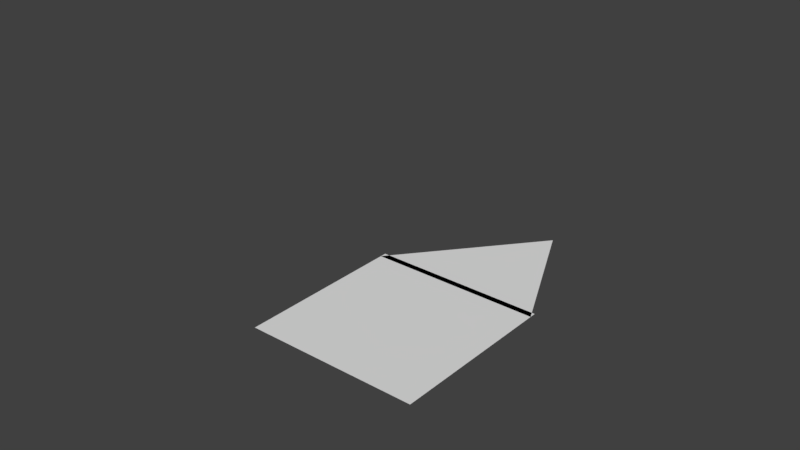 # Source: starwars.blend  (saved by Blender 2.79.0; exported with 4.5.12 LTS)
import bpy
from mathutils import Matrix  # noqa: F401  (used for matrix-valued properties, if any)

bpy.ops.wm.read_factory_settings(use_empty=True)
scene = bpy.context.scene
scene.name = 'Scene'

# ---- collections
col_collection_1 = bpy.data.collections.new('Collection 1'); scene.collection.children.link(col_collection_1)
col_collection_2 = bpy.data.collections.new('Collection 2'); scene.collection.children.link(col_collection_2)
col_collection_2.hide_render = True
col_collection_2.hide_viewport = True
col_collection_3 = bpy.data.collections.new('Collection 3'); scene.collection.children.link(col_collection_3)
col_collection_3.hide_render = True
col_collection_3.hide_viewport = True
col_collection_4 = bpy.data.collections.new('Collection 4'); scene.collection.children.link(col_collection_4)
col_collection_4.hide_render = True
col_collection_4.hide_viewport = True
col_collection_5 = bpy.data.collections.new('Collection 5'); scene.collection.children.link(col_collection_5)
col_collection_5.hide_render = True
col_collection_5.hide_viewport = True
col_collection_11 = bpy.data.collections.new('Collection 11'); scene.collection.children.link(col_collection_11)
col_collection_11.hide_render = True
col_collection_11.hide_viewport = True

# ---- world
world_world = bpy.data.worlds.new('World'); scene.world = world_world
world_world.color = (0.05088, 0.05088, 0.05088)
world_world.use_sun_shadow = False
world_world.sun_shadow_jitter_overblur = 0.0
world_world.cycles.sampling_method = 'MANUAL'

# ---- meshes
me_mymeshnamesquare_001 = bpy.data.meshes.new('mymeshnamesquare.001')
me_mymeshnamesquare_001.from_pydata([(0.0, 0.0, 0.0), (4.154, 0.0, 0.0), (2.631, 3.215, 0.0), (0.0, -4.0, 0.0), (4.154, -4.0, 0.0), (4.154, 0.1545, 0.0), (0.0, 0.1545, 0.0)], [], [(0, 1, 2), (3, 4, 5, 6)])
me_mymeshnamesquare_001.use_remesh_preserve_volume = False
me_mymeshnamesquare_001.use_remesh_preserve_attributes = False
me_mymeshnamesquare_001.use_mirror_vertex_groups = False
me_mymeshnamesquare_001.update()
me_cube_003 = bpy.data.meshes.new('Cube.003')
me_cube_003.from_pydata([(-1.0, -1.0, -1.0), (-1.0, -1.0, 1.0), (-1.0, 1.0, -1.0), (-1.0, 1.0, 1.0), (1.0, -1.0, -1.0), (1.0, -1.0, 1.0), (1.0, 1.0, -1.0), (1.0, 1.0, 1.0), (3.0, 1.0, 1.0), (3.0, 1.0, -1.0), (3.0, -1.0, -1.0), (3.0, -1.0, 1.0), (-3.0, 1.0, -1.0), (-3.0, -1.0, -1.0), (-3.0, -1.0, 1.0), (-3.0, 1.0, 1.0), (-1.0, -1.0, 3.0), (-1.0, 1.0, 3.0), (1.0, 1.0, 3.0), (1.0, -1.0, 3.0), (3.0, 1.0, 3.0), (3.0, -1.0, 3.0), (-3.0, -1.0, 3.0), (-3.0, 1.0, 3.0), (-1.0, 2.0, 1.0), (-1.0, 2.0, -1.0), (1.0, 2.0, 1.0), (1.0, 2.0, -1.0), (3.0, 2.0, 1.0), (3.0, 2.0, -1.0), (-3.0, 2.0, 1.0), (-3.0, 2.0, -1.0), (-1.0, -3.0, -1.0), (-1.0, -3.0, 1.0), (1.0, -3.0, 1.0), (1.0, -3.0, -1.0)], [], [(15, 3, 24, 30), (2, 3, 7, 6), (5, 4, 10, 11), (4, 5, 34, 35), (2, 6, 4, 0), (7, 3, 1, 5), (9, 8, 11, 10), (4, 6, 9, 10), (11, 8, 20, 21), (9, 6, 27, 29), (13, 14, 15, 12), (0, 1, 14, 13), (3, 15, 23, 17), (2, 0, 13, 12), (1, 0, 32, 33), (35, 34, 33, 32), (8, 7, 18, 20), (7, 5, 19, 18), (5, 11, 21, 19), (14, 1, 16, 22), (1, 3, 17, 16), (15, 14, 22, 23), (24, 25, 31, 30), (27, 26, 28, 29), (3, 2, 25, 24), (12, 15, 30, 31), (8, 9, 29, 28), (7, 8, 28, 26), (6, 7, 26, 27), (2, 12, 31, 25), (0, 4, 35, 32), (5, 1, 33, 34)])
me_cube_003.use_remesh_preserve_volume = False
me_cube_003.use_remesh_preserve_attributes = False
me_cube_003.use_mirror_vertex_groups = False
me_cube_003.update()
me_cube_004 = bpy.data.meshes.new('Cube.004')
me_cube_004.from_pydata([(-1.0, -1.0, -1.0), (-1.0, -1.0, 1.0), (-1.0, 1.0, -1.0), (-1.0, 1.0, 1.0), (1.0, -1.0, -1.0), (1.0, -1.0, 1.0), (1.0, 1.0, -1.0), (1.0, 1.0, 1.0), (0.3333, 1.0, -1.0), (-0.3333, 1.0, -1.0), (-0.3333, 1.0, 1.0), (0.3333, 1.0, 1.0), (-0.3333, -1.0, -1.0), (0.3333, -1.0, -1.0), (0.3333, -1.0, 1.0), (-0.3333, -1.0, 1.0), (0.3377, 4.03, -1.0), (-0.3377, 4.03, 1.0), (0.3377, 4.03, 1.0), (0.3377, -4.03, -1.0), (0.3377, -4.03, 1.0), (-0.3377, -4.03, 1.0), (0.0, 6.0, -1.0), (0.0, 6.0, 1.0), (0.342, 5.94, -1.0), (0.342, 5.94, 1.0), (0.6428, 5.766, -1.0), (0.6428, 5.766, 1.0), (0.866, 5.5, -1.0), (0.866, 5.5, 1.0), (0.9848, 5.174, -1.0), (0.9848, 5.174, 1.0), (0.9848, 4.826, -1.0), (0.9848, 4.826, 1.0), (0.866, 4.5, -1.0), (0.866, 4.5, 1.0), (0.6428, 4.234, -1.0), (0.6428, 4.234, 1.0), (-0.3377, 4.03, -1.0), (-0.6428, 4.234, -1.0), (-0.6428, 4.234, 1.0), (-0.866, 4.5, -1.0), (-0.866, 4.5, 1.0), (-0.9848, 4.826, -1.0), (-0.9848, 4.826, 1.0), (-0.9848, 5.174, -1.0), (-0.9848, 5.174, 1.0), (-0.866, 5.5, -1.0), (-0.866, 5.5, 1.0), (-0.6428, 5.766, -1.0), (-0.6428, 5.766, 1.0), (-0.342, 5.94, -1.0), (-0.342, 5.94, 1.0), (0.6428, -4.234, -1.0), (0.6428, -4.234, 1.0), (0.866, -4.5, -1.0), (0.866, -4.5, 1.0), (0.9848, -4.826, -1.0), (0.9848, -4.826, 1.0), (0.9848, -5.174, -1.0), (0.9848, -5.174, 1.0), (0.866, -5.5, -1.0), (0.866, -5.5, 1.0), (0.6428, -5.766, -1.0), (0.6428, -5.766, 1.0), (0.342, -5.94, -1.0), (0.342, -5.94, 1.0), (1.51e-07, -6.0, -1.0), (1.51e-07, -6.0, 1.0), (-0.342, -5.94, -1.0), (-0.342, -5.94, 1.0), (-0.6428, -5.766, -1.0), (-0.6428, -5.766, 1.0), (-0.866, -5.5, -1.0), (-0.866, -5.5, 1.0), (-0.9848, -5.174, -1.0), (-0.9848, -5.174, 1.0), (-0.9848, -4.826, -1.0), (-0.9848, -4.826, 1.0), (-0.866, -4.5, -1.0), (-0.866, -4.5, 1.0), (-0.6428, -4.234, -1.0), (-0.6428, -4.234, 1.0), (-0.3377, -4.03, -1.0)], [], [(0, 1, 3, 2), (8, 11, 7, 6), (6, 7, 5, 4), (12, 15, 1, 0), (8, 6, 4, 13), (10, 3, 1, 15), (7, 11, 14, 5), (11, 10, 15, 14), (2, 9, 12, 0), (9, 8, 13, 12), (4, 5, 14, 13), (15, 12, 83, 21), (2, 3, 10, 9), (11, 8, 16, 18), (14, 15, 21, 20), (12, 13, 19, 83), (9, 10, 17, 38), (10, 11, 18, 17), (13, 14, 20, 19), (8, 9, 38, 16), (22, 23, 25, 24), (24, 25, 27, 26), (26, 27, 29, 28), (28, 29, 31, 30), (30, 31, 33, 32), (32, 33, 35, 34), (34, 35, 37, 36), (36, 37, 18, 16), (38, 17, 40, 39), (39, 40, 42, 41), (41, 42, 44, 43), (43, 44, 46, 45), (45, 46, 48, 47), (47, 48, 50, 49), (49, 50, 52, 51), (51, 52, 23, 22), (19, 20, 54, 53), (53, 54, 56, 55), (55, 56, 58, 57), (57, 58, 60, 59), (59, 60, 62, 61), (61, 62, 64, 63), (63, 64, 66, 65), (65, 66, 68, 67), (67, 68, 70, 69), (69, 70, 72, 71), (71, 72, 74, 73), (73, 74, 76, 75), (75, 76, 78, 77), (77, 78, 80, 79), (79, 80, 82, 81), (81, 82, 21, 83), (83, 19, 53, 55, 57, 59, 61, 63, 65, 67, 69, 71, 73, 75, 77, 79, 81), (16, 38, 39, 41, 43, 45, 47, 49, 51, 22, 24, 26, 28, 30, 32, 34, 36)])
me_cube_004.use_remesh_preserve_volume = False
me_cube_004.use_remesh_preserve_attributes = False
me_cube_004.use_mirror_vertex_groups = False
me_cube_004.update()
me_cube_005 = bpy.data.meshes.new('Cube.005')
me_cube_005.from_pydata([(-1.0, -1.0, -1.0), (-1.0, -1.0, 1.0), (-1.0, 1.0, -1.0), (-1.0, 1.0, 1.0), (1.0, -1.0, -1.0), (1.0, -1.0, 1.0), (1.0, 1.0, -1.0), (1.0, 1.0, 1.0), (0.3333, 1.0, -1.0), (-0.3333, 1.0, -1.0), (-0.3333, 1.0, 1.0), (0.3333, 1.0, 1.0), (-0.3333, -1.0, -1.0), (0.3333, -1.0, -1.0), (0.3333, -1.0, 1.0), (-0.3333, -1.0, 1.0), (0.3333, 5.0, -1.0), (-0.3333, 5.0, -1.0), (-0.3333, 5.0, 1.0), (0.3333, 5.0, 1.0), (-0.3333, -5.0, -1.0), (0.3333, -5.0, -1.0), (0.3333, -5.0, 1.0), (-0.3333, -5.0, 1.0), (0.6667, 5.0, -1.0), (-0.6667, 5.0, -1.0), (-0.6667, 5.0, 1.0), (0.6667, 5.0, 1.0), (-0.6667, -5.0, -1.0), (0.6667, -5.0, -1.0), (0.6667, -5.0, 1.0), (-0.6667, -5.0, 1.0), (0.6667, 6.5, -1.0), (-0.6667, 6.5, -1.0), (-0.6667, 6.5, 1.0), (0.6667, 6.5, 1.0), (-0.6667, -6.5, -1.0), (0.6667, -6.5, -1.0), (0.6667, -6.5, 1.0), (-0.6667, -6.5, 1.0), (0.0, 6.5, -1.0), (0.0, 6.5, 1.0), (0.0, -6.5, -1.0), (0.0, -6.5, 1.0)], [], [(0, 1, 3, 2), (8, 11, 7, 6), (6, 7, 5, 4), (12, 15, 1, 0), (8, 6, 4, 13), (10, 3, 1, 15), (7, 11, 14, 5), (11, 10, 15, 14), (2, 9, 12, 0), (9, 8, 13, 12), (4, 5, 14, 13), (15, 12, 20, 23), (2, 3, 10, 9), (11, 8, 16, 19), (14, 15, 23, 22), (12, 13, 21, 20), (9, 10, 18, 17), (10, 11, 19, 18), (13, 14, 22, 21), (8, 9, 17, 16), (17, 18, 26, 25), (21, 22, 30, 29), (19, 16, 24, 27), (23, 20, 28, 31), (27, 24, 32, 35), (31, 28, 36, 39), (25, 26, 34, 33), (29, 30, 38, 37), (33, 34, 41, 40), (37, 38, 43, 42), (35, 32, 40, 41), (39, 36, 42, 43), (21, 29, 37, 42, 36, 28, 20), (17, 25, 33, 40, 32, 24, 16)])
me_cube_005.use_remesh_preserve_volume = False
me_cube_005.use_remesh_preserve_attributes = False
me_cube_005.use_mirror_vertex_groups = False
me_cube_005.update()
me_cube_006 = bpy.data.meshes.new('Cube.006')
me_cube_006.from_pydata([(-1.0, -2.0, -1.0), (-1.0, -2.0, 1.0), (-1.0, 2.0, -1.0), (-1.0, 2.0, 1.0), (1.0, -2.0, -1.0), (1.0, -2.0, 1.0), (1.0, 2.0, -1.0), (1.0, 2.0, 1.0)], [], [(0, 1, 3, 2), (2, 3, 7, 6), (6, 7, 5, 4), (4, 5, 1, 0), (2, 6, 4, 0), (7, 3, 1, 5)])
me_cube_006.use_remesh_preserve_volume = False
me_cube_006.use_remesh_preserve_attributes = False
me_cube_006.use_mirror_vertex_groups = False
me_cube_006.update()
me_cube_007 = bpy.data.meshes.new('Cube.007')
me_cube_007.from_pydata([(-1.0, -1.0, -1.0), (-1.0, 1.0, -1.0), (1.0, -1.0, -1.0), (1.0, 1.0, -1.0), (0.0, 0.0, 1.0), (1.0, 0.0, 1.0), (2.0, 1.0, -1.0), (2.0, -1.0, -1.0), (-2.0, 1.0, -1.0), (-2.0, -1.0, -1.0), (-1.0, 0.0, 1.0), (1.0, 2.0, -1.0), (-1.0, 2.0, -1.0), (0.0, 1.0, 1.0), (-1.0, -2.0, -1.0), (1.0, -2.0, -1.0), (0.0, -1.0, 1.0)], [], [(4, 1, 8, 10), (1, 4, 13, 12), (4, 2, 7, 5), (2, 4, 16, 15), (1, 3, 2, 0), (6, 5, 7), (2, 3, 6, 7), (3, 4, 5, 6), (9, 10, 8), (0, 4, 10, 9), (1, 0, 9, 8), (12, 13, 11), (4, 3, 11, 13), (3, 1, 12, 11), (15, 16, 14), (4, 0, 14, 16), (0, 2, 15, 14)])
me_cube_007.use_remesh_preserve_volume = False
me_cube_007.use_remesh_preserve_attributes = False
me_cube_007.use_mirror_vertex_groups = False
me_cube_007.update()

# ---- objects
ob_myobjnamesquare = bpy.data.objects.new('myobjnamesquare', me_mymeshnamesquare_001)
ob_cube = bpy.data.objects.new('Cube', me_cube_003)
ob_cube_001 = bpy.data.objects.new('Cube.001', me_cube_004)
ob_cube_002 = bpy.data.objects.new('Cube.002', me_cube_005)
ob_cube_003 = bpy.data.objects.new('Cube.003', me_cube_006)
ob_cube_004 = bpy.data.objects.new('Cube.004', me_cube_007)

# ---- transforms, parenting, visibility, modifiers, constraints
ob_myobjnamesquare.location = (0.0, 0.0, 0.0)
ob_myobjnamesquare.lineart.crease_threshold = 0.0
ob_cube.location = (0.0, 0.0, 0.0)
ob_cube.lineart.crease_threshold = 0.0
ob_cube_001.location = (0.0, 0.0, 0.0)
ob_cube_001.lineart.crease_threshold = 0.0
ob_cube_002.location = (0.0, 0.0, 0.0)
ob_cube_002.lineart.crease_threshold = 0.0
ob_cube_003.location = (0.0, 0.0, 0.0)
ob_cube_003.lineart.crease_threshold = 0.0
ob_cube_004.location = (0.0, 0.0, 0.0)
ob_cube_004.lineart.crease_threshold = 0.0

# ---- collection membership
col_collection_1.objects.link(ob_myobjnamesquare)
col_collection_2.objects.link(ob_cube)
col_collection_3.objects.link(ob_cube_001)
col_collection_4.objects.link(ob_cube_002)
col_collection_5.objects.link(ob_cube_003)
col_collection_11.objects.link(ob_cube_004)

# ---- scene / render settings (as saved in the file)
scene.frame_start = 1; scene.frame_end = 250; scene.frame_set(1)
scene.render.engine = 'BLENDER_EEVEE_NEXT'
scene.render.resolution_percentage = 50
scene.render.dither_intensity = 0.0
scene.cycles.use_denoising = False
scene.cycles.samples = 128
scene.cycles.sampling_pattern = 'TABULATED_SOBOL'
scene.cycles.use_adaptive_sampling = False
scene.cycles.use_light_tree = False
scene.cycles.blur_glossy = 0.0
scene.cycles.sample_clamp_indirect = 0.0
scene.view_settings.view_transform = 'Standard'
bpy.context.view_layer.update()

# ---- added for rendering (the .blend has no active camera and no usable light): camera, sun
cam_auto = bpy.data.cameras.new('AutoCamera')
cam_auto.lens = 50.0
cam_auto.sensor_width = 36.0
cam_auto.clip_end = 1000.0
ob_auto_camera = bpy.data.objects.new('AutoCamera', cam_auto)
scene.collection.objects.link(ob_auto_camera)
ob_auto_camera.location = (14.7964, -17.063, 12.3754)
ob_auto_camera.rotation_euler = (1.09748, -7.21219e-08, 0.694738)
scene.camera = ob_auto_camera
light_auto_sun = bpy.data.lights.new('AutoSun', 'SUN')
light_auto_sun.energy = 3.0
light_auto_sun.angle = 0.0523599
ob_auto_sun = bpy.data.objects.new('AutoSun', light_auto_sun)
scene.collection.objects.link(ob_auto_sun)
ob_auto_sun.rotation_euler = (0.872665, 0.174533, 0.523599)
bpy.context.view_layer.update()
